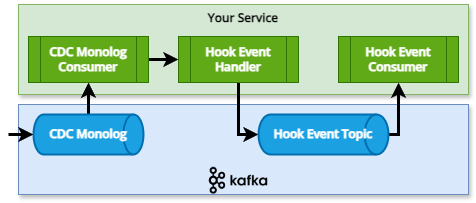

The diagram above was exported from draw.io. Its source (the exported page's mxGraphModel, read from the mxfile embedded in the PNG):
<mxGraphModel dx="1185" dy="621" grid="1" gridSize="10" guides="1" tooltips="1" connect="1" arrows="1" fold="1" page="1" pageScale="1" pageWidth="2339" pageHeight="3300" math="0" shadow="0">
  <root>
    <mxCell id="0" />
    <mxCell id="1" parent="0" />
    <mxCell id="OdeK_fGVkx1VubAP2zL1-3" value="" style="rounded=0;whiteSpace=wrap;html=1;color=blue;strokeColor=#6c8ebf;shadow=1;verticalAlign=top;fillColor=#dae8fc;fontFamily=Open Sans;fontSource=https%3A%2F%2Ffonts.googleapis.com%2Fcss%3Ffamily%3DOpen%2BSans;fontStyle=1" parent="1" vertex="1">
      <mxGeometry x="70" y="900" width="450" height="90" as="geometry" />
    </mxCell>
    <mxCell id="VBdxwzj5qhL9x7UbV4Ei-27" value="Your Service" style="rounded=0;whiteSpace=wrap;html=1;shadow=1;strokeColor=#82b366;verticalAlign=top;fillColor=#d5e8d4;fontFamily=Open Sans;fontSource=https%3A%2F%2Ffonts.googleapis.com%2Fcss%3Ffamily%3DOpen%2BSans;fontStyle=1" parent="1" vertex="1">
      <mxGeometry x="70" y="800" width="450" height="90" as="geometry" />
    </mxCell>
    <mxCell id="OdeK_fGVkx1VubAP2zL1-48" style="edgeStyle=orthogonalEdgeStyle;rounded=0;orthogonalLoop=1;jettySize=auto;html=1;exitX=1;exitY=0.5;exitDx=0;exitDy=0;exitPerimeter=0;entryX=0.5;entryY=1;entryDx=0;entryDy=0;strokeWidth=3;fontFamily=Open Sans;fontSource=https%3A%2F%2Ffonts.googleapis.com%2Fcss%3Ffamily%3DOpen%2BSans;fontStyle=1" parent="1" source="OdeK_fGVkx1VubAP2zL1-4" target="OdeK_fGVkx1VubAP2zL1-41" edge="1">
      <mxGeometry relative="1" as="geometry">
        <Array as="points">
          <mxPoint x="450" y="930" />
          <mxPoint x="450" y="878" />
        </Array>
      </mxGeometry>
    </mxCell>
    <mxCell id="OdeK_fGVkx1VubAP2zL1-4" value="Hook Event Topic" style="strokeWidth=2;html=1;shape=mxgraph.flowchart.direct_data;whiteSpace=wrap;align=center;fillColor=#1ba1e2;fontColor=#ffffff;strokeColor=#006EAF;fontFamily=Open Sans;fontSource=https%3A%2F%2Ffonts.googleapis.com%2Fcss%3Ffamily%3DOpen%2BSans;fontStyle=1" parent="1" vertex="1">
      <mxGeometry x="310" y="910" width="130" height="40" as="geometry" />
    </mxCell>
    <mxCell id="OdeK_fGVkx1VubAP2zL1-9" value="" style="shape=image;verticalLabelPosition=bottom;labelBackgroundColor=default;verticalAlign=top;aspect=fixed;imageAspect=0;image=https://us.ovhcloud.com/sites/default/files/styles/text_media_horizontal/public/2021-09/ECX-1909_Hero_Kafka_600x400%402x-1.png;fontFamily=Open Sans;fontSource=https%3A%2F%2Ffonts.googleapis.com%2Fcss%3Ffamily%3DOpen%2BSans;fontStyle=1" parent="1" vertex="1">
      <mxGeometry x="254.76999999999998" y="962.75" width="70.46" height="27.25" as="geometry" />
    </mxCell>
    <mxCell id="OdeK_fGVkx1VubAP2zL1-33" style="edgeStyle=orthogonalEdgeStyle;rounded=0;orthogonalLoop=1;jettySize=auto;html=1;exitX=0.5;exitY=1;exitDx=0;exitDy=0;entryX=0;entryY=0.5;entryDx=0;entryDy=0;strokeWidth=3;entryPerimeter=0;fontFamily=Open Sans;fontSource=https%3A%2F%2Ffonts.googleapis.com%2Fcss%3Ffamily%3DOpen%2BSans;fontStyle=1" parent="1" source="OdeK_fGVkx1VubAP2zL1-20" target="OdeK_fGVkx1VubAP2zL1-4" edge="1">
      <mxGeometry relative="1" as="geometry">
        <mxPoint x="390" y="878" as="targetPoint" />
      </mxGeometry>
    </mxCell>
    <mxCell id="OdeK_fGVkx1VubAP2zL1-20" value="Hook Event Handler" style="shape=process;whiteSpace=wrap;html=1;backgroundOutline=1;fillColor=#60a917;fontColor=#ffffff;strokeColor=#2D7600;fontFamily=Open Sans;fontSource=https%3A%2F%2Ffonts.googleapis.com%2Fcss%3Ffamily%3DOpen%2BSans;fontStyle=1" parent="1" vertex="1">
      <mxGeometry x="230" y="832" width="120" height="46" as="geometry" />
    </mxCell>
    <mxCell id="OdeK_fGVkx1VubAP2zL1-41" value="Hook Event Consumer" style="shape=process;whiteSpace=wrap;html=1;backgroundOutline=1;fillColor=#60a917;fontColor=#ffffff;strokeColor=#2D7600;fontFamily=Open Sans;fontSource=https%3A%2F%2Ffonts.googleapis.com%2Fcss%3Ffamily%3DOpen%2BSans;fontStyle=1" parent="1" vertex="1">
      <mxGeometry x="390" y="832" width="120" height="46" as="geometry" />
    </mxCell>
    <mxCell id="-mY2mFyHbn_nrWDDao9Q-4" value="" style="edgeStyle=orthogonalEdgeStyle;rounded=0;orthogonalLoop=1;jettySize=auto;html=1;strokeWidth=3;" edge="1" parent="1" source="-mY2mFyHbn_nrWDDao9Q-1" target="-mY2mFyHbn_nrWDDao9Q-2">
      <mxGeometry relative="1" as="geometry" />
    </mxCell>
    <mxCell id="-mY2mFyHbn_nrWDDao9Q-1" value="CDC Monolog" style="strokeWidth=2;html=1;shape=mxgraph.flowchart.direct_data;whiteSpace=wrap;align=center;fillColor=#1ba1e2;fontColor=#ffffff;strokeColor=#006EAF;fontFamily=Open Sans;fontSource=https%3A%2F%2Ffonts.googleapis.com%2Fcss%3Ffamily%3DOpen%2BSans;fontStyle=1" vertex="1" parent="1">
      <mxGeometry x="85" y="910" width="110" height="40" as="geometry" />
    </mxCell>
    <mxCell id="-mY2mFyHbn_nrWDDao9Q-3" style="edgeStyle=orthogonalEdgeStyle;rounded=0;orthogonalLoop=1;jettySize=auto;html=1;exitX=1;exitY=0.5;exitDx=0;exitDy=0;strokeWidth=3;" edge="1" parent="1" source="-mY2mFyHbn_nrWDDao9Q-2" target="OdeK_fGVkx1VubAP2zL1-20">
      <mxGeometry relative="1" as="geometry" />
    </mxCell>
    <mxCell id="-mY2mFyHbn_nrWDDao9Q-2" value="CDC Monolog&lt;div&gt;Consumer&lt;/div&gt;" style="shape=process;whiteSpace=wrap;html=1;backgroundOutline=1;fillColor=#60a917;fontColor=#ffffff;strokeColor=#2D7600;fontFamily=Open Sans;fontSource=https%3A%2F%2Ffonts.googleapis.com%2Fcss%3Ffamily%3DOpen%2BSans;fontStyle=1" vertex="1" parent="1">
      <mxGeometry x="80" y="832" width="120" height="46" as="geometry" />
    </mxCell>
    <mxCell id="-mY2mFyHbn_nrWDDao9Q-6" value="" style="endArrow=classic;html=1;rounded=0;entryX=0;entryY=0.5;entryDx=0;entryDy=0;entryPerimeter=0;strokeWidth=3;" edge="1" parent="1" target="-mY2mFyHbn_nrWDDao9Q-1">
      <mxGeometry width="50" height="50" relative="1" as="geometry">
        <mxPoint x="60" y="930" as="sourcePoint" />
        <mxPoint x="80" y="930" as="targetPoint" />
      </mxGeometry>
    </mxCell>
  </root>
</mxGraphModel>